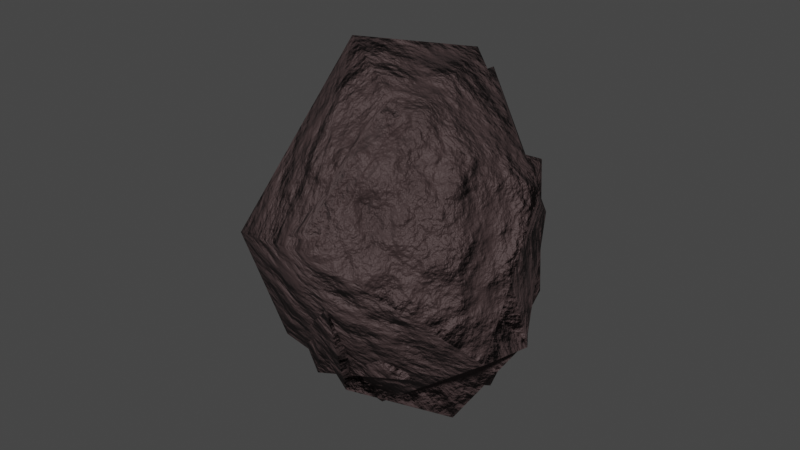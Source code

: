 # Source: Asteroids.blend  (saved by Blender 2.90.8; exported with 4.5.12 LTS)
import bpy
from mathutils import Matrix  # noqa: F401  (used for matrix-valued properties, if any)

bpy.ops.wm.read_factory_settings(use_empty=True)
scene = bpy.context.scene
scene.name = 'Scene'

# ---- collections
col_collection = bpy.data.collections.new('Collection'); scene.collection.children.link(col_collection)

# ---- materials (node trees are filled in below, after node groups)
mat_space_rock = bpy.data.materials.new('Space Rock')
mat_space_rock.use_transparent_shadow = False
mat_space_rock_001 = bpy.data.materials.new('Space Rock.001')
mat_space_rock_001.use_transparent_shadow = False
mat_space_rock_002 = bpy.data.materials.new('Space Rock.002')
mat_space_rock_002.use_transparent_shadow = False

# ---- material node trees
mat_space_rock.use_nodes = True; mat_space_rock.node_tree.nodes.clear()
_N = mat_space_rock.node_tree.nodes; _L = mat_space_rock.node_tree.links
n0 = _N.new('ShaderNodeOutputMaterial'); n0.name = 'Material Output'; n0.location = (300, 300)
n1 = _N.new('ShaderNodeBsdfPrincipled'); n1.name = 'Principled BSDF'; n1.location = (-85, 770)
n1.distribution = 'GGX'
n1.subsurface_method = 'BURLEY'
n1.inputs[0].default_value = (0.06129, 0.03919, 0.03919, 1.0)
n1.inputs[1].default_value = 0.3182
n1.inputs[2].default_value = 0.6818
n1.inputs[3].default_value = 1.45
n1.inputs[27].default_value = (0.0, 0.0, 0.0, 1.0)
n1.inputs[28].default_value = 1.0
n2 = _N.new('ShaderNodeRGBCurve'); n2.name = 'RGB Curves'; n2.location = (51, 72)
_c = n2.mapping.curves[3]
while len(_c.points) > 2: _c.points.remove(_c.points[-1])
_c.points[0].location = (0.0, 0.0); _c.points[0].handle_type = 'AUTO'
_c.points[1].location = (0.66818, 0.1125); _c.points[1].handle_type = 'AUTO'
_p = _c.points.new(0.84545, 0.5375); _p.handle_type = 'AUTO'
n2.mapping.update()
n3 = _N.new('ShaderNodeTexNoise'); n3.name = 'Noise Texture'; n3.location = (-204, -201)
n3.inputs[2].default_value = 7.5
n3.inputs[3].default_value = 6.0
_L.new(n1.outputs[0], n0.inputs[0])
_L.new(n2.outputs[0], n0.inputs[2])
_L.new(n3.outputs[1], n2.inputs[1])
n0.is_active_output = True
mat_space_rock_001.use_nodes = True; mat_space_rock_001.node_tree.nodes.clear()
_N = mat_space_rock_001.node_tree.nodes; _L = mat_space_rock_001.node_tree.links
n0 = _N.new('ShaderNodeOutputMaterial'); n0.name = 'Material Output'; n0.location = (300, 300)
n1 = _N.new('ShaderNodeBsdfPrincipled'); n1.name = 'Principled BSDF'; n1.location = (-85, 770)
n1.distribution = 'GGX'
n1.subsurface_method = 'BURLEY'
n1.inputs[0].default_value = (0.06129, 0.03919, 0.03919, 1.0)
n1.inputs[1].default_value = 0.3182
n1.inputs[2].default_value = 0.6818
n1.inputs[3].default_value = 1.45
n1.inputs[27].default_value = (0.0, 0.0, 0.0, 1.0)
n1.inputs[28].default_value = 1.0
n2 = _N.new('ShaderNodeRGBCurve'); n2.name = 'RGB Curves'; n2.location = (51, 72)
_c = n2.mapping.curves[3]
while len(_c.points) > 2: _c.points.remove(_c.points[-1])
_c.points[0].location = (0.0, 0.0); _c.points[0].handle_type = 'AUTO'
_c.points[1].location = (0.66818, 0.1125); _c.points[1].handle_type = 'AUTO'
_p = _c.points.new(0.84545, 0.5375); _p.handle_type = 'AUTO'
n2.mapping.update()
n3 = _N.new('ShaderNodeTexNoise'); n3.name = 'Noise Texture'; n3.location = (-204, -201)
n3.inputs[2].default_value = 7.5
n3.inputs[3].default_value = 6.0
_L.new(n1.outputs[0], n0.inputs[0])
_L.new(n2.outputs[0], n0.inputs[2])
_L.new(n3.outputs[1], n2.inputs[1])
n0.is_active_output = True
mat_space_rock_002.use_nodes = True; mat_space_rock_002.node_tree.nodes.clear()
_N = mat_space_rock_002.node_tree.nodes; _L = mat_space_rock_002.node_tree.links
n0 = _N.new('ShaderNodeOutputMaterial'); n0.name = 'Material Output'; n0.location = (300, 300)
n1 = _N.new('ShaderNodeBsdfPrincipled'); n1.name = 'Principled BSDF'; n1.location = (-85, 770)
n1.distribution = 'GGX'
n1.subsurface_method = 'BURLEY'
n1.inputs[0].default_value = (0.06129, 0.03919, 0.03919, 1.0)
n1.inputs[1].default_value = 0.3182
n1.inputs[2].default_value = 0.6818
n1.inputs[3].default_value = 1.45
n1.inputs[27].default_value = (0.0, 0.0, 0.0, 1.0)
n1.inputs[28].default_value = 1.0
n2 = _N.new('ShaderNodeRGBCurve'); n2.name = 'RGB Curves'; n2.location = (51, 72)
_c = n2.mapping.curves[3]
while len(_c.points) > 2: _c.points.remove(_c.points[-1])
_c.points[0].location = (0.0, 0.0); _c.points[0].handle_type = 'AUTO'
_c.points[1].location = (0.66818, 0.1125); _c.points[1].handle_type = 'AUTO'
_p = _c.points.new(0.84545, 0.5375); _p.handle_type = 'AUTO'
n2.mapping.update()
n3 = _N.new('ShaderNodeTexNoise'); n3.name = 'Noise Texture'; n3.location = (-204, -201)
n3.inputs[2].default_value = 7.5
n3.inputs[3].default_value = 6.0
_L.new(n1.outputs[0], n0.inputs[0])
_L.new(n2.outputs[0], n0.inputs[2])
_L.new(n3.outputs[1], n2.inputs[1])
n0.is_active_output = True

# ---- world
world_world = bpy.data.worlds.new('World'); scene.world = world_world
world_world.use_nodes = True; world_world.node_tree.nodes.clear()
_N = world_world.node_tree.nodes; _L = world_world.node_tree.links
n0 = _N.new('ShaderNodeOutputWorld'); n0.name = 'World Output'; n0.location = (300, 300)
n1 = _N.new('ShaderNodeBackground'); n1.name = 'Background'; n1.location = (10, 300)
n1.inputs[0].default_value = (0.05088, 0.05088, 0.05088, 1.0)
_L.new(n1.outputs[0], n0.inputs[0])
n0.is_active_output = True
world_world.color = (0.05088, 0.05088, 0.05088)
world_world.use_sun_shadow = False
world_world.sun_shadow_jitter_overblur = 0.0

# ---- meshes
me_icosphere = bpy.data.meshes.new('Icosphere')
me_icosphere.from_pydata([(0.004983, 0.0002907, -0.9477), (0.7236, -0.5257, -0.4472), (-0.2764, -0.8506, -0.4472), (-0.8944, 0.0, -0.4472), (-0.3077, 0.8994, -0.4437), (0.7236, 0.5257, -0.4472), (0.2764, -0.8506, 0.4472), (-0.7236, -0.5257, 0.4472), (-0.7236, 0.5257, 0.4472), (0.2728, 0.9707, 0.4529), (0.8944, 0.0, 0.4472), (0.0, 0.0, 1.0), (-0.1625, -0.5, -0.8507), (0.4253, -0.309, -0.8507), (0.2629, -0.809, -0.5257), (0.8506, 0.0, -0.5257), (0.4253, 0.309, -0.8507), (-0.5257, 0.0, -0.8507), (-0.6882, -0.5, -0.5257), (-0.1625, 0.5, -0.8507), (-0.6882, 0.5, -0.5257), (0.262, 0.8581, -0.5368), (0.9511, -0.309, 0.0), (0.7226, 0.2481, 0.03306), (-0.004572, -1.051, 0.000711), (0.5878, -0.809, 0.0), (-0.8381, -0.3097, -0.01681), (-0.5878, -0.809, 0.0), (-0.5878, 0.809, 0.0), (-0.9511, 0.309, 0.0), (0.5878, 0.809, 0.0), (-0.04737, 1.076, -0.003989), (0.6882, -0.5, 0.5257), (-0.2227, -0.681, 0.4727), (-0.8506, 0.0, 0.5257), (-0.2629, 0.809, 0.5257), (0.6882, 0.5, 0.5257), (0.2249, -0.464, 0.774), (0.5257, 0.0, 0.8507), (-0.4253, -0.309, 0.8507), (-0.4253, 0.309, 0.8507), (0.1625, 0.5, 0.8507)], [], [(0, 13, 12), (1, 13, 15), (0, 12, 17), (0, 17, 19), (0, 19, 16), (1, 15, 22), (2, 14, 24), (3, 18, 26), (4, 20, 28), (5, 21, 30), (1, 22, 25), (2, 24, 27), (3, 26, 29), (4, 28, 31), (5, 30, 23), (6, 32, 37), (7, 33, 39), (8, 34, 40), (9, 35, 41), (10, 36, 38), (38, 41, 11), (38, 36, 41), (36, 9, 41), (41, 40, 11), (41, 35, 40), (35, 8, 40), (40, 39, 11), (40, 34, 39), (34, 7, 39), (39, 37, 11), (39, 33, 37), (33, 6, 37), (37, 38, 11), (37, 32, 38), (32, 10, 38), (23, 36, 10), (23, 30, 36), (30, 9, 36), (31, 35, 9), (31, 28, 35), (28, 8, 35), (29, 34, 8), (29, 26, 34), (26, 7, 34), (27, 33, 7), (27, 24, 33), (24, 6, 33), (25, 32, 6), (25, 22, 32), (22, 10, 32), (30, 31, 9), (30, 21, 31), (21, 4, 31), (28, 29, 8), (28, 20, 29), (20, 3, 29), (26, 27, 7), (26, 18, 27), (18, 2, 27), (24, 25, 6), (24, 14, 25), (14, 1, 25), (22, 23, 10), (22, 15, 23), (15, 5, 23), (16, 21, 5), (16, 19, 21), (19, 4, 21), (19, 20, 4), (19, 17, 20), (17, 3, 20), (17, 18, 3), (17, 12, 18), (12, 2, 18), (15, 16, 5), (15, 13, 16), (13, 0, 16), (12, 14, 2), (12, 13, 14), (13, 1, 14)])
me_icosphere.polygons.foreach_set('use_smooth', [True] * 80)
_uv = me_icosphere.uv_layers.new(name='UVMap')
_uv.uv.foreach_set('vector', [0.8182, 0.0, 0.7727, 0.07873, 0.8636, 0.07873, 0.7273, 0.1575, 0.6818, 0.07873, 0.6364, 0.1575, 0.09091, 0.0, 0.04545, 0.07873, 0.1364, 0.07873, 0.2727, 0.0, 0.2273, 0.07873, 0.3182, 0.07873, 0.4545, 0.0, 0.4091, 0.07873, 0.5, 0.07873, 0.7273, 0.1575, 0.6364, 0.1575, 0.6818, 0.2362, 0.9091, 0.1575, 0.8182, 0.1575, 0.8636, 0.2362, 0.1818, 0.1575, 0.09091, 0.1575, 0.1364, 0.2362, 0.3636, 0.1575, 0.2727, 0.1575, 0.3182, 0.2362, 0.5455, 0.1575, 0.4545, 0.1575, 0.5, 0.2362, 0.7273, 0.1575, 0.6818, 0.2362, 0.7727, 0.2362, 0.9091, 0.1575, 0.8636, 0.2362, 0.9545, 0.2362, 0.1818, 0.1575, 0.1364, 0.2362, 0.2273, 0.2362, 0.3636, 0.1575, 0.3182, 0.2362, 0.4091, 0.2362, 0.5455, 0.1575, 0.5, 0.2362, 0.5909, 0.2362, 0.8182, 0.3149, 0.7273, 0.3149, 0.7727, 0.3937, 1.0, 0.3149, 0.9091, 0.3149, 0.9545, 0.3937, 0.2727, 0.3149, 0.1818, 0.3149, 0.2273, 0.3937, 0.4545, 0.3149, 0.3636, 0.3149, 0.4091, 0.3937, 0.6364, 0.3149, 0.5455, 0.3149, 0.5909, 0.3937, 0.5909, 0.3937, 0.5, 0.3937, 0.5455, 0.4724, 0.5909, 0.3937, 0.5455, 0.3149, 0.5, 0.3937, 0.5455, 0.3149, 0.4545, 0.3149, 0.5, 0.3937, 0.4091, 0.3937, 0.3182, 0.3937, 0.3636, 0.4724, 0.4091, 0.3937, 0.3636, 0.3149, 0.3182, 0.3937, 0.3636, 0.3149, 0.2727, 0.3149, 0.3182, 0.3937, 0.2273, 0.3937, 0.1364, 0.3937, 0.1818, 0.4724, 0.2273, 0.3937, 0.1818, 0.3149, 0.1364, 0.3937, 0.1818, 0.3149, 0.09091, 0.3149, 0.1364, 0.3937, 0.9545, 0.3937, 0.8636, 0.3937, 0.9091, 0.4724, 0.9545, 0.3937, 0.9091, 0.3149, 0.8636, 0.3937, 0.9091, 0.3149, 0.8182, 0.3149, 0.8636, 0.3937, 0.7727, 0.3937, 0.6818, 0.3937, 0.7273, 0.4724, 0.7727, 0.3937, 0.7273, 0.3149, 0.6818, 0.3937, 0.7273, 0.3149, 0.6364, 0.3149, 0.6818, 0.3937, 0.5909, 0.2362, 0.5455, 0.3149, 0.6364, 0.3149, 0.5909, 0.2362, 0.5, 0.2362, 0.5455, 0.3149, 0.5, 0.2362, 0.4545, 0.3149, 0.5455, 0.3149, 0.4091, 0.2362, 0.3636, 0.3149, 0.4545, 0.3149, 0.4091, 0.2362, 0.3182, 0.2362, 0.3636, 0.3149, 0.3182, 0.2362, 0.2727, 0.3149, 0.3636, 0.3149, 0.2273, 0.2362, 0.1818, 0.3149, 0.2727, 0.3149, 0.2273, 0.2362, 0.1364, 0.2362, 0.1818, 0.3149, 0.1364, 0.2362, 0.09091, 0.3149, 0.1818, 0.3149, 0.9545, 0.2362, 0.9091, 0.3149, 1.0, 0.3149, 0.9545, 0.2362, 0.8636, 0.2362, 0.9091, 0.3149, 0.8636, 0.2362, 0.8182, 0.3149, 0.9091, 0.3149, 0.7727, 0.2362, 0.7273, 0.3149, 0.8182, 0.3149, 0.7727, 0.2362, 0.6818, 0.2362, 0.7273, 0.3149, 0.6818, 0.2362, 0.6364, 0.3149, 0.7273, 0.3149, 0.5, 0.2362, 0.4091, 0.2362, 0.4545, 0.3149, 0.5, 0.2362, 0.4545, 0.1575, 0.4091, 0.2362, 0.4545, 0.1575, 0.3636, 0.1575, 0.4091, 0.2362, 0.3182, 0.2362, 0.2273, 0.2362, 0.2727, 0.3149, 0.3182, 0.2362, 0.2727, 0.1575, 0.2273, 0.2362, 0.2727, 0.1575, 0.1818, 0.1575, 0.2273, 0.2362, 0.1364, 0.2362, 0.04545, 0.2362, 0.09091, 0.3149, 0.1364, 0.2362, 0.09091, 0.1575, 0.04545, 0.2362, 0.09091, 0.1575, 0.0, 0.1575, 0.04545, 0.2362, 0.8636, 0.2362, 0.7727, 0.2362, 0.8182, 0.3149, 0.8636, 0.2362, 0.8182, 0.1575, 0.7727, 0.2362, 0.8182, 0.1575, 0.7273, 0.1575, 0.7727, 0.2362, 0.6818, 0.2362, 0.5909, 0.2362, 0.6364, 0.3149, 0.6818, 0.2362, 0.6364, 0.1575, 0.5909, 0.2362, 0.6364, 0.1575, 0.5455, 0.1575, 0.5909, 0.2362, 0.5, 0.07873, 0.4545, 0.1575, 0.5455, 0.1575, 0.5, 0.07873, 0.4091, 0.07873, 0.4545, 0.1575, 0.4091, 0.07873, 0.3636, 0.1575, 0.4545, 0.1575, 0.3182, 0.07873, 0.2727, 0.1575, 0.3636, 0.1575, 0.3182, 0.07873, 0.2273, 0.07873, 0.2727, 0.1575, 0.2273, 0.07873, 0.1818, 0.1575, 0.2727, 0.1575, 0.1364, 0.07873, 0.09091, 0.1575, 0.1818, 0.1575, 0.1364, 0.07873, 0.04545, 0.07873, 0.09091, 0.1575, 0.04545, 0.07873, 0.0, 0.1575, 0.09091, 0.1575, 0.6364, 0.1575, 0.5909, 0.07873, 0.5455, 0.1575, 0.6364, 0.1575, 0.6818, 0.07873, 0.5909, 0.07873, 0.6818, 0.07873, 0.6364, 0.0, 0.5909, 0.07873, 0.8636, 0.07873, 0.8182, 0.1575, 0.9091, 0.1575, 0.8636, 0.07873, 0.7727, 0.07873, 0.8182, 0.1575, 0.7727, 0.07873, 0.7273, 0.1575, 0.8182, 0.1575])
me_icosphere.materials.append(mat_space_rock)
me_icosphere.use_remesh_fix_poles = True
me_icosphere.use_remesh_preserve_attributes = False
me_icosphere.use_mirror_vertex_groups = False
me_icosphere.update()
me_icosphere_001 = bpy.data.meshes.new('Icosphere.001')
me_icosphere_001.from_pydata([(0.004983, 0.0002907, -0.9477), (1.046, -0.9654, -0.05052), (-0.2764, -0.8506, -0.4472), (-0.8944, 0.0, -0.4472), (-0.3077, 0.8994, -0.4437), (1.046, 0.08603, -0.05052), (0.848, -1.467, 1.047), (-0.4014, -0.9654, 0.8439), (-0.7236, 0.5257, 0.4472), (0.2728, 0.9707, 0.4529), (1.217, -0.4397, 0.8439), (0.1883, -0.4574, 1.658), (-0.1625, -0.5, -0.8507), (0.4253, -0.309, -0.8507), (0.2629, -0.809, -0.5257), (1.173, -0.4397, -0.129), (0.4253, 0.309, -0.8507), (-0.5257, 0.0, -0.8507), (-0.6882, -0.5, -0.5257), (-0.1625, 0.5, -0.8507), (-0.6882, 0.5, -0.5257), (0.262, 0.8581, -0.5368), (1.273, -0.7487, 0.3967), (1.045, -0.1916, 0.4298), (0.3176, -1.491, 0.3974), (0.91, -1.249, 0.3967), (-0.8381, -0.3097, -0.01681), (-0.2656, -1.249, 0.3967), (-0.5878, 0.809, 0.0), (-0.9511, 0.309, 0.0), (0.5878, 0.809, 0.0), (-0.04737, 1.076, -0.003989), (1.01, -0.9397, 0.9224), (0.4893, -1.549, 0.9816), (-0.8506, 0.0, 0.5257), (-0.2629, 0.809, 0.5257), (1.01, 0.0603, 0.9224), (0.8278, -0.9678, 1.583), (0.848, -0.4397, 1.247), (-0.1491, -0.5435, 1.604), (-0.2619, 0.3103, 1.208), (0.5091, 0.4759, 1.313)], [], [(0, 13, 12), (1, 13, 15), (0, 12, 17), (0, 17, 19), (0, 19, 16), (1, 15, 22), (2, 14, 24), (3, 18, 26), (4, 20, 28), (5, 21, 30), (1, 22, 25), (2, 24, 27), (3, 26, 29), (4, 28, 31), (5, 30, 23), (6, 32, 37), (7, 33, 39), (8, 34, 40), (9, 35, 41), (10, 36, 38), (38, 41, 11), (38, 36, 41), (36, 9, 41), (41, 40, 11), (41, 35, 40), (35, 8, 40), (40, 39, 11), (40, 34, 39), (34, 7, 39), (39, 37, 11), (39, 33, 37), (33, 6, 37), (37, 38, 11), (37, 32, 38), (32, 10, 38), (23, 36, 10), (23, 30, 36), (30, 9, 36), (31, 35, 9), (31, 28, 35), (28, 8, 35), (29, 34, 8), (29, 26, 34), (26, 7, 34), (27, 33, 7), (27, 24, 33), (24, 6, 33), (25, 32, 6), (25, 22, 32), (22, 10, 32), (30, 31, 9), (30, 21, 31), (21, 4, 31), (28, 29, 8), (28, 20, 29), (20, 3, 29), (26, 27, 7), (26, 18, 27), (18, 2, 27), (24, 25, 6), (24, 14, 25), (14, 1, 25), (22, 23, 10), (22, 15, 23), (15, 5, 23), (16, 21, 5), (16, 19, 21), (19, 4, 21), (19, 20, 4), (19, 17, 20), (17, 3, 20), (17, 18, 3), (17, 12, 18), (12, 2, 18), (15, 16, 5), (15, 13, 16), (13, 0, 16), (12, 14, 2), (12, 13, 14), (13, 1, 14)])
me_icosphere_001.polygons.foreach_set('use_smooth', [True] * 80)
_uv = me_icosphere_001.uv_layers.new(name='UVMap')
_uv.uv.foreach_set('vector', [0.8182, 0.0, 0.7727, 0.07873, 0.8636, 0.07873, 0.7273, 0.1575, 0.6818, 0.07873, 0.6364, 0.1575, 0.09091, 0.0, 0.04545, 0.07873, 0.1364, 0.07873, 0.2727, 0.0, 0.2273, 0.07873, 0.3182, 0.07873, 0.4545, 0.0, 0.4091, 0.07873, 0.5, 0.07873, 0.7273, 0.1575, 0.6364, 0.1575, 0.6818, 0.2362, 0.9091, 0.1575, 0.8182, 0.1575, 0.8636, 0.2362, 0.1818, 0.1575, 0.09091, 0.1575, 0.1364, 0.2362, 0.3636, 0.1575, 0.2727, 0.1575, 0.3182, 0.2362, 0.5455, 0.1575, 0.4545, 0.1575, 0.5, 0.2362, 0.7273, 0.1575, 0.6818, 0.2362, 0.7727, 0.2362, 0.9091, 0.1575, 0.8636, 0.2362, 0.9545, 0.2362, 0.1818, 0.1575, 0.1364, 0.2362, 0.2273, 0.2362, 0.3636, 0.1575, 0.3182, 0.2362, 0.4091, 0.2362, 0.5455, 0.1575, 0.5, 0.2362, 0.5909, 0.2362, 0.8182, 0.3149, 0.7273, 0.3149, 0.7727, 0.3937, 1.0, 0.3149, 0.9091, 0.3149, 0.9545, 0.3937, 0.2727, 0.3149, 0.1818, 0.3149, 0.2273, 0.3937, 0.4545, 0.3149, 0.3636, 0.3149, 0.4091, 0.3937, 0.6364, 0.3149, 0.5455, 0.3149, 0.5909, 0.3937, 0.5909, 0.3937, 0.5, 0.3937, 0.5455, 0.4724, 0.5909, 0.3937, 0.5455, 0.3149, 0.5, 0.3937, 0.5455, 0.3149, 0.4545, 0.3149, 0.5, 0.3937, 0.4091, 0.3937, 0.3182, 0.3937, 0.3636, 0.4724, 0.4091, 0.3937, 0.3636, 0.3149, 0.3182, 0.3937, 0.3636, 0.3149, 0.2727, 0.3149, 0.3182, 0.3937, 0.2273, 0.3937, 0.1364, 0.3937, 0.1818, 0.4724, 0.2273, 0.3937, 0.1818, 0.3149, 0.1364, 0.3937, 0.1818, 0.3149, 0.09091, 0.3149, 0.1364, 0.3937, 0.9545, 0.3937, 0.8636, 0.3937, 0.9091, 0.4724, 0.9545, 0.3937, 0.9091, 0.3149, 0.8636, 0.3937, 0.9091, 0.3149, 0.8182, 0.3149, 0.8636, 0.3937, 0.7727, 0.3937, 0.6818, 0.3937, 0.7273, 0.4724, 0.7727, 0.3937, 0.7273, 0.3149, 0.6818, 0.3937, 0.7273, 0.3149, 0.6364, 0.3149, 0.6818, 0.3937, 0.5909, 0.2362, 0.5455, 0.3149, 0.6364, 0.3149, 0.5909, 0.2362, 0.5, 0.2362, 0.5455, 0.3149, 0.5, 0.2362, 0.4545, 0.3149, 0.5455, 0.3149, 0.4091, 0.2362, 0.3636, 0.3149, 0.4545, 0.3149, 0.4091, 0.2362, 0.3182, 0.2362, 0.3636, 0.3149, 0.3182, 0.2362, 0.2727, 0.3149, 0.3636, 0.3149, 0.2273, 0.2362, 0.1818, 0.3149, 0.2727, 0.3149, 0.2273, 0.2362, 0.1364, 0.2362, 0.1818, 0.3149, 0.1364, 0.2362, 0.09091, 0.3149, 0.1818, 0.3149, 0.9545, 0.2362, 0.9091, 0.3149, 1.0, 0.3149, 0.9545, 0.2362, 0.8636, 0.2362, 0.9091, 0.3149, 0.8636, 0.2362, 0.8182, 0.3149, 0.9091, 0.3149, 0.7727, 0.2362, 0.7273, 0.3149, 0.8182, 0.3149, 0.7727, 0.2362, 0.6818, 0.2362, 0.7273, 0.3149, 0.6818, 0.2362, 0.6364, 0.3149, 0.7273, 0.3149, 0.5, 0.2362, 0.4091, 0.2362, 0.4545, 0.3149, 0.5, 0.2362, 0.4545, 0.1575, 0.4091, 0.2362, 0.4545, 0.1575, 0.3636, 0.1575, 0.4091, 0.2362, 0.3182, 0.2362, 0.2273, 0.2362, 0.2727, 0.3149, 0.3182, 0.2362, 0.2727, 0.1575, 0.2273, 0.2362, 0.2727, 0.1575, 0.1818, 0.1575, 0.2273, 0.2362, 0.1364, 0.2362, 0.04545, 0.2362, 0.09091, 0.3149, 0.1364, 0.2362, 0.09091, 0.1575, 0.04545, 0.2362, 0.09091, 0.1575, 0.0, 0.1575, 0.04545, 0.2362, 0.8636, 0.2362, 0.7727, 0.2362, 0.8182, 0.3149, 0.8636, 0.2362, 0.8182, 0.1575, 0.7727, 0.2362, 0.8182, 0.1575, 0.7273, 0.1575, 0.7727, 0.2362, 0.6818, 0.2362, 0.5909, 0.2362, 0.6364, 0.3149, 0.6818, 0.2362, 0.6364, 0.1575, 0.5909, 0.2362, 0.6364, 0.1575, 0.5455, 0.1575, 0.5909, 0.2362, 0.5, 0.07873, 0.4545, 0.1575, 0.5455, 0.1575, 0.5, 0.07873, 0.4091, 0.07873, 0.4545, 0.1575, 0.4091, 0.07873, 0.3636, 0.1575, 0.4545, 0.1575, 0.3182, 0.07873, 0.2727, 0.1575, 0.3636, 0.1575, 0.3182, 0.07873, 0.2273, 0.07873, 0.2727, 0.1575, 0.2273, 0.07873, 0.1818, 0.1575, 0.2727, 0.1575, 0.1364, 0.07873, 0.09091, 0.1575, 0.1818, 0.1575, 0.1364, 0.07873, 0.04545, 0.07873, 0.09091, 0.1575, 0.04545, 0.07873, 0.0, 0.1575, 0.09091, 0.1575, 0.6364, 0.1575, 0.5909, 0.07873, 0.5455, 0.1575, 0.6364, 0.1575, 0.6818, 0.07873, 0.5909, 0.07873, 0.6818, 0.07873, 0.6364, 0.0, 0.5909, 0.07873, 0.8636, 0.07873, 0.8182, 0.1575, 0.9091, 0.1575, 0.8636, 0.07873, 0.7727, 0.07873, 0.8182, 0.1575, 0.7727, 0.07873, 0.7273, 0.1575, 0.8182, 0.1575])
me_icosphere_001.materials.append(mat_space_rock_001)
me_icosphere_001.use_remesh_fix_poles = True
me_icosphere_001.use_remesh_preserve_attributes = False
me_icosphere_001.use_mirror_vertex_groups = False
me_icosphere_001.update()
me_icosphere_002 = bpy.data.meshes.new('Icosphere.002')
me_icosphere_002.from_pydata([(0.2461, -0.03248, -0.9736), (0.9431, -0.4611, 0.4033), (0.1199, -0.8906, -0.6412), (-0.611, -0.1755, -0.1726), (-0.02426, 0.7239, -0.1691), (1.046, 0.08603, -0.05052), (0.848, -1.467, 1.047), (-0.3095, -0.9532, 0.562), (-0.6529, 0.8931, 0.6997), (0.2728, 0.9707, 0.4529), (1.164, -0.3289, 0.8997), (0.2802, -0.4451, 1.376), (0.07868, -0.5328, -0.8766), (0.6665, -0.3418, -0.8766), (0.2501, -0.5326, -0.2428), (1.12, -0.3289, -0.07322), (0.6665, 0.2762, -0.8766), (-0.1758, -0.2564, -0.4293), (-0.2856, -0.5058, -0.442), (-0.08964, 0.4532, -0.4262), (-0.4048, 0.3245, -0.2511), (0.3312, 0.7665, -0.3161), (1.131, -0.41, 0.6234), (1.045, -0.1916, 0.4298), (0.2649, -1.38, 0.4532), (0.9169, -0.924, 0.5267), (-0.7674, 0.05762, 0.2356), (-0.3183, -1.138, 0.4525), (-0.5171, 1.176, 0.2524), (-0.8804, 0.6763, 0.2524), (0.657, 0.7174, 0.2207), (0.02184, 0.9846, 0.2167), (0.9577, -0.8289, 0.9783), (0.4893, -1.549, 0.9816), (-0.9942, 0.4512, 0.7242), (-0.1922, 1.176, 0.7782), (1.01, 0.0603, 0.9224), (0.8278, -0.9678, 1.583), (0.9399, -0.4275, 0.9654), (-0.0572, -0.5312, 1.322), (-0.3135, 0.7737, 1.125), (0.601, 0.4882, 1.031)], [], [(0, 13, 12), (1, 13, 15), (0, 12, 17), (0, 17, 19), (0, 19, 16), (1, 15, 22), (2, 14, 24), (3, 18, 26), (4, 20, 28), (5, 21, 30), (1, 22, 25), (2, 24, 27), (3, 26, 29), (4, 28, 31), (5, 30, 23), (6, 32, 37), (7, 33, 39), (8, 34, 40), (9, 35, 41), (10, 36, 38), (38, 41, 11), (38, 36, 41), (36, 9, 41), (41, 40, 11), (41, 35, 40), (35, 8, 40), (40, 39, 11), (40, 34, 39), (34, 7, 39), (39, 37, 11), (39, 33, 37), (33, 6, 37), (37, 38, 11), (37, 32, 38), (32, 10, 38), (23, 36, 10), (23, 30, 36), (30, 9, 36), (31, 35, 9), (31, 28, 35), (28, 8, 35), (29, 34, 8), (29, 26, 34), (26, 7, 34), (27, 33, 7), (27, 24, 33), (24, 6, 33), (25, 32, 6), (25, 22, 32), (22, 10, 32), (30, 31, 9), (30, 21, 31), (21, 4, 31), (28, 29, 8), (28, 20, 29), (20, 3, 29), (26, 27, 7), (26, 18, 27), (18, 2, 27), (24, 25, 6), (24, 14, 25), (14, 1, 25), (22, 23, 10), (22, 15, 23), (15, 5, 23), (16, 21, 5), (16, 19, 21), (19, 4, 21), (19, 20, 4), (19, 17, 20), (17, 3, 20), (17, 18, 3), (17, 12, 18), (12, 2, 18), (15, 16, 5), (15, 13, 16), (13, 0, 16), (12, 14, 2), (12, 13, 14), (13, 1, 14)])
me_icosphere_002.polygons.foreach_set('use_smooth', [True] * 80)
_uv = me_icosphere_002.uv_layers.new(name='UVMap')
_uv.uv.foreach_set('vector', [0.8182, 0.0, 0.7727, 0.07873, 0.8636, 0.07873, 0.7273, 0.1575, 0.6818, 0.07873, 0.6364, 0.1575, 0.09091, 0.0, 0.04545, 0.07873, 0.1364, 0.07873, 0.2727, 0.0, 0.2273, 0.07873, 0.3182, 0.07873, 0.4545, 0.0, 0.4091, 0.07873, 0.5, 0.07873, 0.7273, 0.1575, 0.6364, 0.1575, 0.6818, 0.2362, 0.9091, 0.1575, 0.8182, 0.1575, 0.8636, 0.2362, 0.1818, 0.1575, 0.09091, 0.1575, 0.1364, 0.2362, 0.3636, 0.1575, 0.2727, 0.1575, 0.3182, 0.2362, 0.5455, 0.1575, 0.4545, 0.1575, 0.5, 0.2362, 0.7273, 0.1575, 0.6818, 0.2362, 0.7727, 0.2362, 0.9091, 0.1575, 0.8636, 0.2362, 0.9545, 0.2362, 0.1818, 0.1575, 0.1364, 0.2362, 0.2273, 0.2362, 0.3636, 0.1575, 0.3182, 0.2362, 0.4091, 0.2362, 0.5455, 0.1575, 0.5, 0.2362, 0.5909, 0.2362, 0.8182, 0.3149, 0.7273, 0.3149, 0.7727, 0.3937, 1.0, 0.3149, 0.9091, 0.3149, 0.9545, 0.3937, 0.2727, 0.3149, 0.1818, 0.3149, 0.2273, 0.3937, 0.4545, 0.3149, 0.3636, 0.3149, 0.4091, 0.3937, 0.6364, 0.3149, 0.5455, 0.3149, 0.5909, 0.3937, 0.5909, 0.3937, 0.5, 0.3937, 0.5455, 0.4724, 0.5909, 0.3937, 0.5455, 0.3149, 0.5, 0.3937, 0.5455, 0.3149, 0.4545, 0.3149, 0.5, 0.3937, 0.4091, 0.3937, 0.3182, 0.3937, 0.3636, 0.4724, 0.4091, 0.3937, 0.3636, 0.3149, 0.3182, 0.3937, 0.3636, 0.3149, 0.2727, 0.3149, 0.3182, 0.3937, 0.2273, 0.3937, 0.1364, 0.3937, 0.1818, 0.4724, 0.2273, 0.3937, 0.1818, 0.3149, 0.1364, 0.3937, 0.1818, 0.3149, 0.09091, 0.3149, 0.1364, 0.3937, 0.9545, 0.3937, 0.8636, 0.3937, 0.9091, 0.4724, 0.9545, 0.3937, 0.9091, 0.3149, 0.8636, 0.3937, 0.9091, 0.3149, 0.8182, 0.3149, 0.8636, 0.3937, 0.7727, 0.3937, 0.6818, 0.3937, 0.7273, 0.4724, 0.7727, 0.3937, 0.7273, 0.3149, 0.6818, 0.3937, 0.7273, 0.3149, 0.6364, 0.3149, 0.6818, 0.3937, 0.5909, 0.2362, 0.5455, 0.3149, 0.6364, 0.3149, 0.5909, 0.2362, 0.5, 0.2362, 0.5455, 0.3149, 0.5, 0.2362, 0.4545, 0.3149, 0.5455, 0.3149, 0.4091, 0.2362, 0.3636, 0.3149, 0.4545, 0.3149, 0.4091, 0.2362, 0.3182, 0.2362, 0.3636, 0.3149, 0.3182, 0.2362, 0.2727, 0.3149, 0.3636, 0.3149, 0.2273, 0.2362, 0.1818, 0.3149, 0.2727, 0.3149, 0.2273, 0.2362, 0.1364, 0.2362, 0.1818, 0.3149, 0.1364, 0.2362, 0.09091, 0.3149, 0.1818, 0.3149, 0.9545, 0.2362, 0.9091, 0.3149, 1.0, 0.3149, 0.9545, 0.2362, 0.8636, 0.2362, 0.9091, 0.3149, 0.8636, 0.2362, 0.8182, 0.3149, 0.9091, 0.3149, 0.7727, 0.2362, 0.7273, 0.3149, 0.8182, 0.3149, 0.7727, 0.2362, 0.6818, 0.2362, 0.7273, 0.3149, 0.6818, 0.2362, 0.6364, 0.3149, 0.7273, 0.3149, 0.5, 0.2362, 0.4091, 0.2362, 0.4545, 0.3149, 0.5, 0.2362, 0.4545, 0.1575, 0.4091, 0.2362, 0.4545, 0.1575, 0.3636, 0.1575, 0.4091, 0.2362, 0.3182, 0.2362, 0.2273, 0.2362, 0.2727, 0.3149, 0.3182, 0.2362, 0.2727, 0.1575, 0.2273, 0.2362, 0.2727, 0.1575, 0.1818, 0.1575, 0.2273, 0.2362, 0.1364, 0.2362, 0.04545, 0.2362, 0.09091, 0.3149, 0.1364, 0.2362, 0.09091, 0.1575, 0.04545, 0.2362, 0.09091, 0.1575, 0.0, 0.1575, 0.04545, 0.2362, 0.8636, 0.2362, 0.7727, 0.2362, 0.8182, 0.3149, 0.8636, 0.2362, 0.8182, 0.1575, 0.7727, 0.2362, 0.8182, 0.1575, 0.7273, 0.1575, 0.7727, 0.2362, 0.6818, 0.2362, 0.5909, 0.2362, 0.6364, 0.3149, 0.6818, 0.2362, 0.6364, 0.1575, 0.5909, 0.2362, 0.6364, 0.1575, 0.5455, 0.1575, 0.5909, 0.2362, 0.5, 0.07873, 0.4545, 0.1575, 0.5455, 0.1575, 0.5, 0.07873, 0.4091, 0.07873, 0.4545, 0.1575, 0.4091, 0.07873, 0.3636, 0.1575, 0.4545, 0.1575, 0.3182, 0.07873, 0.2727, 0.1575, 0.3636, 0.1575, 0.3182, 0.07873, 0.2273, 0.07873, 0.2727, 0.1575, 0.2273, 0.07873, 0.1818, 0.1575, 0.2727, 0.1575, 0.1364, 0.07873, 0.09091, 0.1575, 0.1818, 0.1575, 0.1364, 0.07873, 0.04545, 0.07873, 0.09091, 0.1575, 0.04545, 0.07873, 0.0, 0.1575, 0.09091, 0.1575, 0.6364, 0.1575, 0.5909, 0.07873, 0.5455, 0.1575, 0.6364, 0.1575, 0.6818, 0.07873, 0.5909, 0.07873, 0.6818, 0.07873, 0.6364, 0.0, 0.5909, 0.07873, 0.8636, 0.07873, 0.8182, 0.1575, 0.9091, 0.1575, 0.8636, 0.07873, 0.7727, 0.07873, 0.8182, 0.1575, 0.7727, 0.07873, 0.7273, 0.1575, 0.8182, 0.1575])
me_icosphere_002.materials.append(mat_space_rock_002)
me_icosphere_002.use_remesh_fix_poles = True
me_icosphere_002.use_remesh_preserve_attributes = False
me_icosphere_002.use_mirror_vertex_groups = False
me_icosphere_002.update()

# ---- objects
ob_asteroid = bpy.data.objects.new('Asteroid', me_icosphere)
ob_asteroid2 = bpy.data.objects.new('Asteroid2', me_icosphere_001)
ob_asteroid2_001 = bpy.data.objects.new('Asteroid2.001', me_icosphere_002)

# ---- transforms, parenting, visibility, modifiers, constraints
ob_asteroid.location = (0.0, 0.0, 0.0)
ob_asteroid.lineart.crease_threshold = 0.0
_m = ob_asteroid.modifiers.new('Decimate', 'DECIMATE')
_m.ratio = 0.3718
ob_asteroid2.location = (0.0, 0.0, 0.0)
ob_asteroid2.lineart.crease_threshold = 0.0
_m = ob_asteroid2.modifiers.new('Decimate', 'DECIMATE')
_m.ratio = 0.3718
ob_asteroid2_001.location = (0.0, 0.0, 0.0)
ob_asteroid2_001.lineart.crease_threshold = 0.0
_m = ob_asteroid2_001.modifiers.new('Decimate', 'DECIMATE')
_m.ratio = 0.3718

# ---- collection membership
col_collection.objects.link(ob_asteroid)
col_collection.objects.link(ob_asteroid2)
col_collection.objects.link(ob_asteroid2_001)

# ---- scene / render settings (as saved in the file)
scene.frame_start = 1; scene.frame_end = 250; scene.frame_set(0)
scene.render.engine = 'BLENDER_EEVEE_NEXT'
scene.cycles.use_denoising = False
scene.cycles.samples = 128
scene.cycles.sampling_pattern = 'TABULATED_SOBOL'
scene.cycles.use_adaptive_sampling = False
scene.cycles.use_light_tree = False
scene.view_settings.view_transform = 'Filmic'
bpy.context.view_layer.update()

# ---- added for rendering (the .blend has no active camera and no usable light): camera, sun
cam_auto = bpy.data.cameras.new('AutoCamera')
cam_auto.lens = 50.0
cam_auto.sensor_width = 36.0
cam_auto.clip_end = 1000.0
ob_auto_camera = bpy.data.objects.new('AutoCamera', cam_auto)
scene.collection.objects.link(ob_auto_camera)
ob_auto_camera.location = (4.26994, -5.21916, 3.6773)
ob_auto_camera.rotation_euler = (1.09748, -7.21219e-08, 0.694738)
scene.camera = ob_auto_camera
light_auto_sun = bpy.data.lights.new('AutoSun', 'SUN')
light_auto_sun.energy = 3.0
light_auto_sun.angle = 0.0523599
ob_auto_sun = bpy.data.objects.new('AutoSun', light_auto_sun)
scene.collection.objects.link(ob_auto_sun)
ob_auto_sun.rotation_euler = (0.872665, 0.174533, 0.523599)
bpy.context.view_layer.update()
